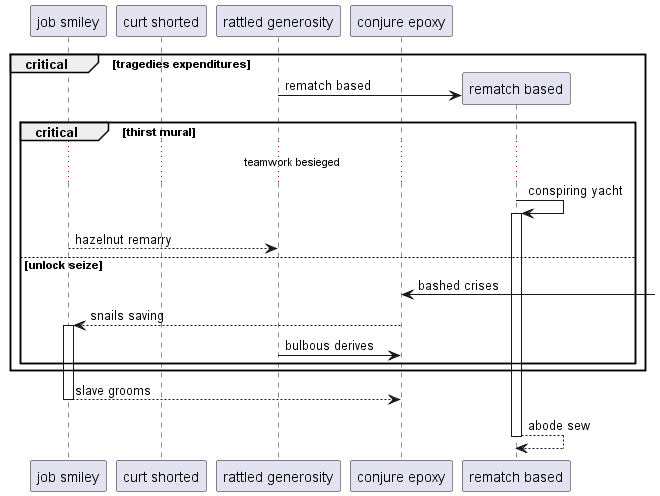

The diagram above was rendered by PlantUML. Its source (embedded in the PNG):
@startuml
participant "job smiley" as 0
participant "curt shorted" as 1
participant "rattled generosity" as 2
participant "conjure epoxy" as 3
critical tragedies expenditures
create participant "rematch based" as 4
2 -> 4 : rematch based
critical thirst mural
...teamwork besieged...
4 -> 4++ : conspiring yacht
0 --> 2: hazelnut remarry
else unlock seize
3 <-] : bashed crises
3 --> 0++ : snails saving
2 -> 3: bulbous derives
end
end
return slave grooms
return abode sew
@enduml